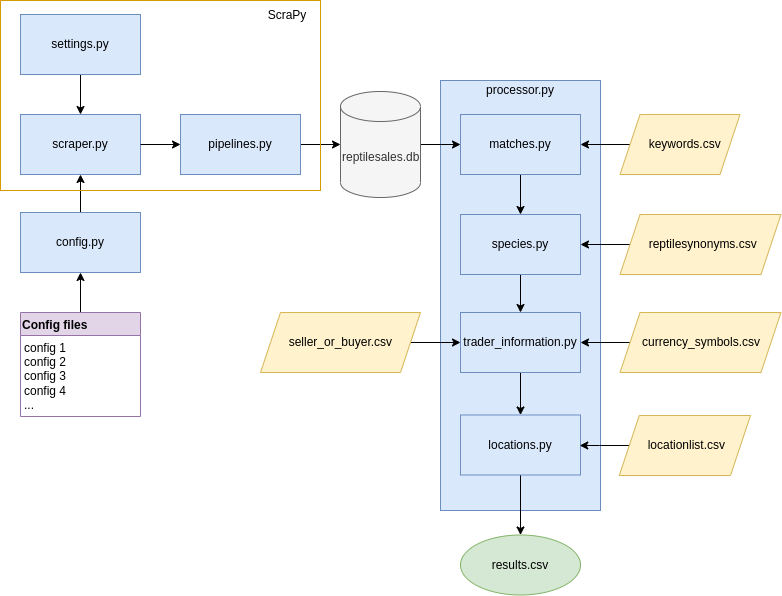

The diagram above was exported from draw.io. Its source (the exported page's mxGraphModel, read from the mxfile embedded in the PNG):
<mxGraphModel dx="2062" dy="1135" grid="1" gridSize="10" guides="1" tooltips="1" connect="1" arrows="1" fold="1" page="1" pageScale="1" pageWidth="827" pageHeight="1169" math="0" shadow="0">
  <root>
    <mxCell id="0" />
    <mxCell id="1" parent="0" />
    <mxCell id="bNBYn43EB_yhK7Tjvmc--1" value="scraper.py" style="rounded=0;whiteSpace=wrap;html=1;fillColor=#dae8fc;strokeColor=#6c8ebf;" parent="1" vertex="1">
      <mxGeometry x="40" y="284" width="120" height="60" as="geometry" />
    </mxCell>
    <mxCell id="bNBYn43EB_yhK7Tjvmc--2" value="" style="endArrow=classic;html=1;exitX=1;exitY=0.5;exitDx=0;exitDy=0;" parent="1" source="bNBYn43EB_yhK7Tjvmc--1" edge="1">
      <mxGeometry width="50" height="50" relative="1" as="geometry">
        <mxPoint x="290" y="584" as="sourcePoint" />
        <mxPoint x="200" y="314" as="targetPoint" />
      </mxGeometry>
    </mxCell>
    <mxCell id="bNBYn43EB_yhK7Tjvmc--18" value="" style="edgeStyle=orthogonalEdgeStyle;rounded=0;orthogonalLoop=1;jettySize=auto;html=1;" parent="1" source="bNBYn43EB_yhK7Tjvmc--3" target="bNBYn43EB_yhK7Tjvmc--17" edge="1">
      <mxGeometry relative="1" as="geometry" />
    </mxCell>
    <mxCell id="bNBYn43EB_yhK7Tjvmc--3" value="pipelines.py" style="rounded=0;whiteSpace=wrap;html=1;fillColor=#dae8fc;strokeColor=#6c8ebf;" parent="1" vertex="1">
      <mxGeometry x="200" y="284" width="120" height="60" as="geometry" />
    </mxCell>
    <mxCell id="bNBYn43EB_yhK7Tjvmc--44" value="" style="edgeStyle=orthogonalEdgeStyle;rounded=0;orthogonalLoop=1;jettySize=auto;html=1;" parent="1" source="bNBYn43EB_yhK7Tjvmc--4" target="bNBYn43EB_yhK7Tjvmc--1" edge="1">
      <mxGeometry relative="1" as="geometry" />
    </mxCell>
    <mxCell id="bNBYn43EB_yhK7Tjvmc--4" value="settings.py" style="rounded=0;whiteSpace=wrap;html=1;fillColor=#dae8fc;strokeColor=#6c8ebf;" parent="1" vertex="1">
      <mxGeometry x="40" y="184" width="120" height="60" as="geometry" />
    </mxCell>
    <mxCell id="bNBYn43EB_yhK7Tjvmc--16" value="" style="edgeStyle=orthogonalEdgeStyle;rounded=0;orthogonalLoop=1;jettySize=auto;html=1;" parent="1" source="bNBYn43EB_yhK7Tjvmc--8" target="bNBYn43EB_yhK7Tjvmc--11" edge="1">
      <mxGeometry relative="1" as="geometry" />
    </mxCell>
    <mxCell id="bNBYn43EB_yhK7Tjvmc--8" value="Config files" style="swimlane;align=left;fillColor=#e1d5e7;strokeColor=#9673a6;" parent="1" vertex="1">
      <mxGeometry x="40" y="482" width="120" height="104" as="geometry" />
    </mxCell>
    <mxCell id="bNBYn43EB_yhK7Tjvmc--9" value="config 1&lt;br&gt;config 2&lt;br&gt;config 3&lt;br&gt;config 4&lt;br&gt;&lt;div&gt;&lt;span&gt;...&lt;/span&gt;&lt;/div&gt;" style="text;html=1;align=left;verticalAlign=middle;resizable=0;points=[];autosize=1;strokeColor=none;" parent="bNBYn43EB_yhK7Tjvmc--8" vertex="1">
      <mxGeometry x="2" y="24" width="60" height="80" as="geometry" />
    </mxCell>
    <mxCell id="bNBYn43EB_yhK7Tjvmc--45" value="" style="edgeStyle=orthogonalEdgeStyle;rounded=0;orthogonalLoop=1;jettySize=auto;html=1;" parent="1" source="bNBYn43EB_yhK7Tjvmc--11" target="bNBYn43EB_yhK7Tjvmc--1" edge="1">
      <mxGeometry relative="1" as="geometry" />
    </mxCell>
    <mxCell id="bNBYn43EB_yhK7Tjvmc--11" value="config.py" style="rounded=0;whiteSpace=wrap;html=1;fillColor=#dae8fc;strokeColor=#6c8ebf;" parent="1" vertex="1">
      <mxGeometry x="40" y="382" width="120" height="60" as="geometry" />
    </mxCell>
    <mxCell id="bNBYn43EB_yhK7Tjvmc--40" value="" style="rounded=0;whiteSpace=wrap;html=1;fillColor=#dae8fc;align=left;strokeColor=#6c8ebf;" parent="1" vertex="1">
      <mxGeometry x="460" y="250" width="160" height="430" as="geometry" />
    </mxCell>
    <mxCell id="bNBYn43EB_yhK7Tjvmc--26" value="" style="edgeStyle=orthogonalEdgeStyle;rounded=0;orthogonalLoop=1;jettySize=auto;html=1;" parent="1" source="bNBYn43EB_yhK7Tjvmc--17" target="bNBYn43EB_yhK7Tjvmc--25" edge="1">
      <mxGeometry relative="1" as="geometry" />
    </mxCell>
    <mxCell id="bNBYn43EB_yhK7Tjvmc--17" value="reptilesales.db" style="shape=cylinder3;whiteSpace=wrap;html=1;boundedLbl=1;backgroundOutline=1;size=15;align=left;fillColor=#f5f5f5;strokeColor=#666666;fontColor=#333333;" parent="1" vertex="1">
      <mxGeometry x="360" y="261" width="80" height="106" as="geometry" />
    </mxCell>
    <mxCell id="bNBYn43EB_yhK7Tjvmc--19" value="" style="rounded=0;whiteSpace=wrap;html=1;align=left;fillColor=none;strokeColor=#D79B00;" parent="1" vertex="1">
      <mxGeometry x="20" y="170" width="320" height="190" as="geometry" />
    </mxCell>
    <mxCell id="bNBYn43EB_yhK7Tjvmc--20" value="ScraPy" style="text;html=1;strokeColor=none;fillColor=none;align=center;verticalAlign=middle;whiteSpace=wrap;rounded=0;" parent="1" vertex="1">
      <mxGeometry x="287" y="175" width="40" height="20" as="geometry" />
    </mxCell>
    <mxCell id="bNBYn43EB_yhK7Tjvmc--33" value="" style="edgeStyle=orthogonalEdgeStyle;rounded=0;orthogonalLoop=1;jettySize=auto;html=1;" parent="1" source="bNBYn43EB_yhK7Tjvmc--22" target="bNBYn43EB_yhK7Tjvmc--25" edge="1">
      <mxGeometry relative="1" as="geometry" />
    </mxCell>
    <mxCell id="bNBYn43EB_yhK7Tjvmc--22" value="&amp;nbsp; &amp;nbsp; &amp;nbsp; &amp;nbsp; keywords.csv" style="shape=parallelogram;perimeter=parallelogramPerimeter;whiteSpace=wrap;html=1;fixedSize=1;align=left;fillColor=#fff2cc;strokeColor=#d6b656;" parent="1" vertex="1">
      <mxGeometry x="639.5" y="284" width="120" height="60" as="geometry" />
    </mxCell>
    <mxCell id="bNBYn43EB_yhK7Tjvmc--35" value="" style="edgeStyle=orthogonalEdgeStyle;rounded=0;orthogonalLoop=1;jettySize=auto;html=1;" parent="1" source="bNBYn43EB_yhK7Tjvmc--23" target="bNBYn43EB_yhK7Tjvmc--28" edge="1">
      <mxGeometry relative="1" as="geometry" />
    </mxCell>
    <mxCell id="bNBYn43EB_yhK7Tjvmc--23" value="&amp;nbsp; &amp;nbsp; &amp;nbsp; currency_symbols.csv" style="shape=parallelogram;perimeter=parallelogramPerimeter;whiteSpace=wrap;html=1;fixedSize=1;align=left;fillColor=#fff2cc;strokeColor=#d6b656;" parent="1" vertex="1">
      <mxGeometry x="639.5" y="482" width="161" height="60" as="geometry" />
    </mxCell>
    <mxCell id="bNBYn43EB_yhK7Tjvmc--34" value="" style="edgeStyle=orthogonalEdgeStyle;rounded=0;orthogonalLoop=1;jettySize=auto;html=1;" parent="1" source="bNBYn43EB_yhK7Tjvmc--24" target="bNBYn43EB_yhK7Tjvmc--27" edge="1">
      <mxGeometry relative="1" as="geometry" />
    </mxCell>
    <mxCell id="bNBYn43EB_yhK7Tjvmc--24" value="&lt;span style=&quot;white-space: pre&quot;&gt;&#09;&lt;/span&gt;reptilesynonyms.csv" style="shape=parallelogram;perimeter=parallelogramPerimeter;whiteSpace=wrap;html=1;fixedSize=1;align=left;fillColor=#fff2cc;strokeColor=#d6b656;" parent="1" vertex="1">
      <mxGeometry x="639.5" y="384" width="161" height="60" as="geometry" />
    </mxCell>
    <mxCell id="bNBYn43EB_yhK7Tjvmc--30" value="" style="edgeStyle=orthogonalEdgeStyle;rounded=0;orthogonalLoop=1;jettySize=auto;html=1;" parent="1" source="bNBYn43EB_yhK7Tjvmc--25" target="bNBYn43EB_yhK7Tjvmc--27" edge="1">
      <mxGeometry relative="1" as="geometry" />
    </mxCell>
    <mxCell id="bNBYn43EB_yhK7Tjvmc--25" value="matches.py" style="rounded=0;whiteSpace=wrap;html=1;fillColor=#dae8fc;strokeColor=#6c8ebf;" parent="1" vertex="1">
      <mxGeometry x="480" y="284" width="120" height="60" as="geometry" />
    </mxCell>
    <mxCell id="bNBYn43EB_yhK7Tjvmc--31" value="" style="edgeStyle=orthogonalEdgeStyle;rounded=0;orthogonalLoop=1;jettySize=auto;html=1;" parent="1" source="bNBYn43EB_yhK7Tjvmc--27" target="bNBYn43EB_yhK7Tjvmc--28" edge="1">
      <mxGeometry relative="1" as="geometry" />
    </mxCell>
    <mxCell id="bNBYn43EB_yhK7Tjvmc--27" value="species.py" style="rounded=0;whiteSpace=wrap;html=1;fillColor=#dae8fc;strokeColor=#6c8ebf;" parent="1" vertex="1">
      <mxGeometry x="480" y="384" width="120" height="60" as="geometry" />
    </mxCell>
    <mxCell id="bNBYn43EB_yhK7Tjvmc--32" value="" style="edgeStyle=orthogonalEdgeStyle;rounded=0;orthogonalLoop=1;jettySize=auto;html=1;" parent="1" source="bNBYn43EB_yhK7Tjvmc--28" target="bNBYn43EB_yhK7Tjvmc--29" edge="1">
      <mxGeometry relative="1" as="geometry" />
    </mxCell>
    <mxCell id="bNBYn43EB_yhK7Tjvmc--28" value="trader_information.py" style="rounded=0;whiteSpace=wrap;html=1;fillColor=#dae8fc;strokeColor=#6c8ebf;" parent="1" vertex="1">
      <mxGeometry x="480" y="482" width="120" height="60" as="geometry" />
    </mxCell>
    <mxCell id="bNBYn43EB_yhK7Tjvmc--38" value="" style="edgeStyle=orthogonalEdgeStyle;rounded=0;orthogonalLoop=1;jettySize=auto;html=1;" parent="1" source="bNBYn43EB_yhK7Tjvmc--29" target="bNBYn43EB_yhK7Tjvmc--36" edge="1">
      <mxGeometry relative="1" as="geometry" />
    </mxCell>
    <mxCell id="bNBYn43EB_yhK7Tjvmc--29" value="locations.py" style="rounded=0;whiteSpace=wrap;html=1;fillColor=#dae8fc;strokeColor=#6c8ebf;" parent="1" vertex="1">
      <mxGeometry x="480" y="584.5" width="120" height="60" as="geometry" />
    </mxCell>
    <mxCell id="bNBYn43EB_yhK7Tjvmc--36" value="results.csv" style="ellipse;whiteSpace=wrap;html=1;rounded=0;fillColor=#d5e8d4;strokeColor=#82b366;" parent="1" vertex="1">
      <mxGeometry x="480" y="704.5" width="120" height="60" as="geometry" />
    </mxCell>
    <mxCell id="bNBYn43EB_yhK7Tjvmc--41" value="processor.py" style="text;html=1;strokeColor=none;fillColor=none;align=center;verticalAlign=middle;whiteSpace=wrap;rounded=0;" parent="1" vertex="1">
      <mxGeometry x="520" y="250" width="40" height="20" as="geometry" />
    </mxCell>
    <mxCell id="q8n44sjYJfJ8vmf-g-cU-1" value="" style="edgeStyle=orthogonalEdgeStyle;rounded=0;orthogonalLoop=1;jettySize=auto;html=1;" edge="1" parent="1" source="q8n44sjYJfJ8vmf-g-cU-2">
      <mxGeometry relative="1" as="geometry">
        <mxPoint x="599.25" y="615" as="targetPoint" />
      </mxGeometry>
    </mxCell>
    <mxCell id="q8n44sjYJfJ8vmf-g-cU-2" value="&lt;span style=&quot;white-space: pre&quot;&gt;&#09;&lt;/span&gt;locationlist.csv" style="shape=parallelogram;perimeter=parallelogramPerimeter;whiteSpace=wrap;html=1;fixedSize=1;align=left;fillColor=#fff2cc;strokeColor=#d6b656;" vertex="1" parent="1">
      <mxGeometry x="638.75" y="585" width="131.25" height="60" as="geometry" />
    </mxCell>
    <mxCell id="q8n44sjYJfJ8vmf-g-cU-5" style="edgeStyle=orthogonalEdgeStyle;rounded=0;orthogonalLoop=1;jettySize=auto;html=1;entryX=0;entryY=0.5;entryDx=0;entryDy=0;" edge="1" parent="1" source="q8n44sjYJfJ8vmf-g-cU-3" target="bNBYn43EB_yhK7Tjvmc--28">
      <mxGeometry relative="1" as="geometry" />
    </mxCell>
    <mxCell id="q8n44sjYJfJ8vmf-g-cU-3" value="&lt;span style=&quot;white-space: pre&quot;&gt;&#09;&lt;/span&gt;seller_or_buyer.csv" style="shape=parallelogram;perimeter=parallelogramPerimeter;whiteSpace=wrap;html=1;fixedSize=1;align=left;fillColor=#fff2cc;strokeColor=#d6b656;" vertex="1" parent="1">
      <mxGeometry x="280" y="482" width="160" height="60" as="geometry" />
    </mxCell>
  </root>
</mxGraphModel>